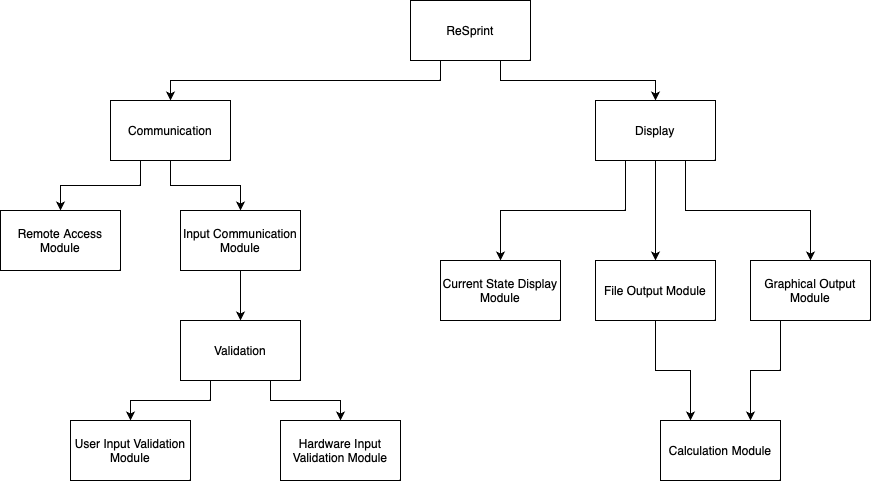

The diagram above was exported from draw.io. Its source (the exported page's mxGraphModel, read from the mxfile embedded in the PNG):
<mxGraphModel dx="1754" dy="1089" grid="1" gridSize="10" guides="1" tooltips="1" connect="1" arrows="1" fold="1" page="1" pageScale="1" pageWidth="850" pageHeight="1100" math="0" shadow="0">
  <root>
    <mxCell id="0" />
    <mxCell id="1" parent="0" />
    <mxCell id="5iPQLhEAvAJm7hzymBP8-21" style="edgeStyle=orthogonalEdgeStyle;rounded=0;orthogonalLoop=1;jettySize=auto;html=1;exitX=0.25;exitY=1;exitDx=0;exitDy=0;entryX=0.5;entryY=0;entryDx=0;entryDy=0;" parent="1" source="5iPQLhEAvAJm7hzymBP8-1" target="5iPQLhEAvAJm7hzymBP8-2" edge="1">
      <mxGeometry relative="1" as="geometry" />
    </mxCell>
    <mxCell id="Ek6Smjygz_KydfO1i3Qa-1" style="edgeStyle=orthogonalEdgeStyle;rounded=0;orthogonalLoop=1;jettySize=auto;html=1;exitX=0.75;exitY=1;exitDx=0;exitDy=0;" parent="1" source="5iPQLhEAvAJm7hzymBP8-1" target="5iPQLhEAvAJm7hzymBP8-3" edge="1">
      <mxGeometry relative="1" as="geometry" />
    </mxCell>
    <mxCell id="5iPQLhEAvAJm7hzymBP8-1" value="ReSprint" style="rounded=0;whiteSpace=wrap;html=1;" parent="1" vertex="1">
      <mxGeometry x="240" y="20" width="120" height="60" as="geometry" />
    </mxCell>
    <mxCell id="5iPQLhEAvAJm7hzymBP8-15" style="edgeStyle=orthogonalEdgeStyle;rounded=0;orthogonalLoop=1;jettySize=auto;html=1;exitX=0.25;exitY=1;exitDx=0;exitDy=0;entryX=0.5;entryY=0;entryDx=0;entryDy=0;" parent="1" source="5iPQLhEAvAJm7hzymBP8-2" target="5iPQLhEAvAJm7hzymBP8-7" edge="1">
      <mxGeometry relative="1" as="geometry" />
    </mxCell>
    <mxCell id="5iPQLhEAvAJm7hzymBP8-16" style="edgeStyle=orthogonalEdgeStyle;rounded=0;orthogonalLoop=1;jettySize=auto;html=1;exitX=0.5;exitY=1;exitDx=0;exitDy=0;entryX=0.5;entryY=0;entryDx=0;entryDy=0;" parent="1" source="5iPQLhEAvAJm7hzymBP8-2" target="5iPQLhEAvAJm7hzymBP8-5" edge="1">
      <mxGeometry relative="1" as="geometry" />
    </mxCell>
    <mxCell id="5iPQLhEAvAJm7hzymBP8-2" value="Communication" style="rounded=0;whiteSpace=wrap;html=1;" parent="1" vertex="1">
      <mxGeometry x="-60" y="120" width="120" height="60" as="geometry" />
    </mxCell>
    <mxCell id="5iPQLhEAvAJm7hzymBP8-24" style="edgeStyle=orthogonalEdgeStyle;rounded=0;orthogonalLoop=1;jettySize=auto;html=1;exitX=0.25;exitY=1;exitDx=0;exitDy=0;entryX=0.5;entryY=0;entryDx=0;entryDy=0;" parent="1" source="5iPQLhEAvAJm7hzymBP8-3" target="5iPQLhEAvAJm7hzymBP8-8" edge="1">
      <mxGeometry relative="1" as="geometry" />
    </mxCell>
    <mxCell id="5iPQLhEAvAJm7hzymBP8-25" style="edgeStyle=orthogonalEdgeStyle;rounded=0;orthogonalLoop=1;jettySize=auto;html=1;exitX=0.75;exitY=1;exitDx=0;exitDy=0;entryX=0.5;entryY=0;entryDx=0;entryDy=0;" parent="1" source="5iPQLhEAvAJm7hzymBP8-3" target="5iPQLhEAvAJm7hzymBP8-9" edge="1">
      <mxGeometry relative="1" as="geometry" />
    </mxCell>
    <mxCell id="rHAE5xPWmVm_uFedKKS6-2" style="edgeStyle=orthogonalEdgeStyle;rounded=0;orthogonalLoop=1;jettySize=auto;html=1;exitX=0.5;exitY=1;exitDx=0;exitDy=0;" parent="1" source="5iPQLhEAvAJm7hzymBP8-3" target="rHAE5xPWmVm_uFedKKS6-1" edge="1">
      <mxGeometry relative="1" as="geometry" />
    </mxCell>
    <mxCell id="5iPQLhEAvAJm7hzymBP8-3" value="Display" style="rounded=0;whiteSpace=wrap;html=1;" parent="1" vertex="1">
      <mxGeometry x="425" y="120" width="120" height="60" as="geometry" />
    </mxCell>
    <mxCell id="5iPQLhEAvAJm7hzymBP8-4" value="Calculation Module" style="rounded=0;whiteSpace=wrap;html=1;" parent="1" vertex="1">
      <mxGeometry x="490" y="440" width="120" height="60" as="geometry" />
    </mxCell>
    <mxCell id="5iPQLhEAvAJm7hzymBP8-18" style="edgeStyle=orthogonalEdgeStyle;rounded=0;orthogonalLoop=1;jettySize=auto;html=1;exitX=0.5;exitY=1;exitDx=0;exitDy=0;entryX=0.5;entryY=0;entryDx=0;entryDy=0;" parent="1" source="5iPQLhEAvAJm7hzymBP8-5" target="5iPQLhEAvAJm7hzymBP8-12" edge="1">
      <mxGeometry relative="1" as="geometry" />
    </mxCell>
    <mxCell id="5iPQLhEAvAJm7hzymBP8-5" value="Input Communication Module" style="rounded=0;whiteSpace=wrap;html=1;" parent="1" vertex="1">
      <mxGeometry x="10" y="230" width="120" height="60" as="geometry" />
    </mxCell>
    <mxCell id="5iPQLhEAvAJm7hzymBP8-7" value="Remote Access Module" style="rounded=0;whiteSpace=wrap;html=1;" parent="1" vertex="1">
      <mxGeometry x="-170" y="230" width="120" height="60" as="geometry" />
    </mxCell>
    <mxCell id="5iPQLhEAvAJm7hzymBP8-8" value="Current State Display Module" style="rounded=0;whiteSpace=wrap;html=1;" parent="1" vertex="1">
      <mxGeometry x="270" y="280" width="120" height="60" as="geometry" />
    </mxCell>
    <mxCell id="Ek6Smjygz_KydfO1i3Qa-3" style="edgeStyle=orthogonalEdgeStyle;rounded=0;orthogonalLoop=1;jettySize=auto;html=1;exitX=0.25;exitY=1;exitDx=0;exitDy=0;entryX=0.75;entryY=0;entryDx=0;entryDy=0;" parent="1" source="5iPQLhEAvAJm7hzymBP8-9" target="5iPQLhEAvAJm7hzymBP8-4" edge="1">
      <mxGeometry relative="1" as="geometry" />
    </mxCell>
    <mxCell id="5iPQLhEAvAJm7hzymBP8-9" value="Graphical Output Module" style="rounded=0;whiteSpace=wrap;html=1;" parent="1" vertex="1">
      <mxGeometry x="580" y="280" width="120" height="60" as="geometry" />
    </mxCell>
    <mxCell id="5iPQLhEAvAJm7hzymBP8-19" style="edgeStyle=orthogonalEdgeStyle;rounded=0;orthogonalLoop=1;jettySize=auto;html=1;exitX=0.25;exitY=1;exitDx=0;exitDy=0;entryX=0.5;entryY=0;entryDx=0;entryDy=0;" parent="1" source="5iPQLhEAvAJm7hzymBP8-12" target="5iPQLhEAvAJm7hzymBP8-13" edge="1">
      <mxGeometry relative="1" as="geometry" />
    </mxCell>
    <mxCell id="5iPQLhEAvAJm7hzymBP8-20" style="edgeStyle=orthogonalEdgeStyle;rounded=0;orthogonalLoop=1;jettySize=auto;html=1;exitX=0.75;exitY=1;exitDx=0;exitDy=0;entryX=0.5;entryY=0;entryDx=0;entryDy=0;" parent="1" source="5iPQLhEAvAJm7hzymBP8-12" target="5iPQLhEAvAJm7hzymBP8-14" edge="1">
      <mxGeometry relative="1" as="geometry" />
    </mxCell>
    <mxCell id="5iPQLhEAvAJm7hzymBP8-12" value="Validation" style="rounded=0;whiteSpace=wrap;html=1;" parent="1" vertex="1">
      <mxGeometry x="10" y="340" width="120" height="60" as="geometry" />
    </mxCell>
    <mxCell id="5iPQLhEAvAJm7hzymBP8-13" value="User Input Validation Module" style="rounded=0;whiteSpace=wrap;html=1;" parent="1" vertex="1">
      <mxGeometry x="-100" y="440" width="120" height="60" as="geometry" />
    </mxCell>
    <mxCell id="5iPQLhEAvAJm7hzymBP8-14" value="Hardware Input Validation Module" style="rounded=0;whiteSpace=wrap;html=1;" parent="1" vertex="1">
      <mxGeometry x="110" y="440" width="120" height="60" as="geometry" />
    </mxCell>
    <mxCell id="Ek6Smjygz_KydfO1i3Qa-2" style="edgeStyle=orthogonalEdgeStyle;rounded=0;orthogonalLoop=1;jettySize=auto;html=1;exitX=0.5;exitY=1;exitDx=0;exitDy=0;entryX=0.25;entryY=0;entryDx=0;entryDy=0;" parent="1" source="rHAE5xPWmVm_uFedKKS6-1" target="5iPQLhEAvAJm7hzymBP8-4" edge="1">
      <mxGeometry relative="1" as="geometry" />
    </mxCell>
    <mxCell id="rHAE5xPWmVm_uFedKKS6-1" value="File Output Module" style="rounded=0;whiteSpace=wrap;html=1;" parent="1" vertex="1">
      <mxGeometry x="425" y="280" width="120" height="60" as="geometry" />
    </mxCell>
  </root>
</mxGraphModel>